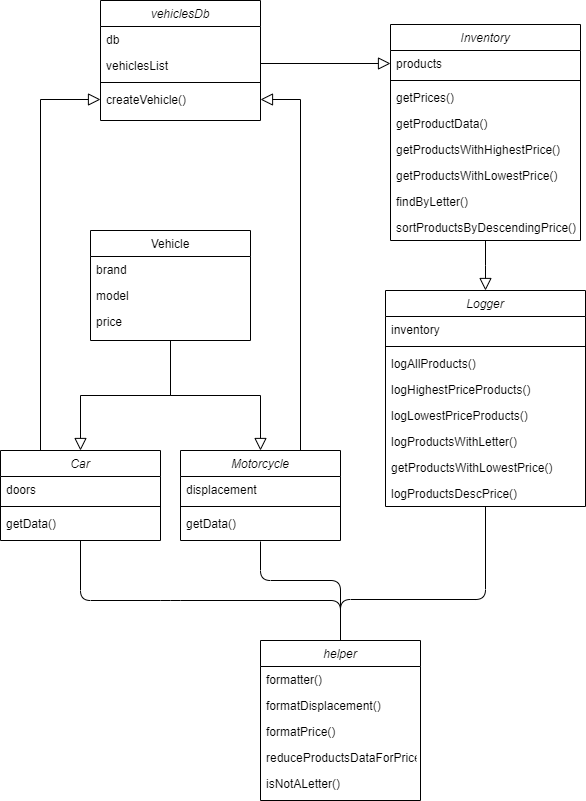

The diagram above was exported from draw.io. Its source (the exported page's mxGraphModel, read from the mxfile embedded in the PNG):
<mxGraphModel dx="1635" dy="2035" grid="1" gridSize="10" guides="1" tooltips="1" connect="1" arrows="1" fold="1" page="1" pageScale="1" pageWidth="827" pageHeight="1169" math="0" shadow="0">
  <root>
    <mxCell id="WIyWlLk6GJQsqaUBKTNV-0" />
    <mxCell id="WIyWlLk6GJQsqaUBKTNV-1" parent="WIyWlLk6GJQsqaUBKTNV-0" />
    <mxCell id="zkfFHV4jXpPFQw0GAbJ--12" value="" style="endArrow=block;endSize=10;endFill=0;shadow=0;strokeWidth=1;rounded=0;edgeStyle=elbowEdgeStyle;elbow=vertical;" parent="WIyWlLk6GJQsqaUBKTNV-1" source="zkfFHV4jXpPFQw0GAbJ--6" target="zkfFHV4jXpPFQw0GAbJ--0" edge="1">
      <mxGeometry width="160" relative="1" as="geometry">
        <mxPoint x="200" y="203" as="sourcePoint" />
        <mxPoint x="200" y="203" as="targetPoint" />
      </mxGeometry>
    </mxCell>
    <mxCell id="tVa4cVAdeo9xPXU-VNf4-0" value="" style="endArrow=block;endSize=10;endFill=0;shadow=0;strokeWidth=1;rounded=0;edgeStyle=elbowEdgeStyle;elbow=vertical;exitX=0.5;exitY=1;exitDx=0;exitDy=0;" edge="1" parent="WIyWlLk6GJQsqaUBKTNV-1" target="tVa4cVAdeo9xPXU-VNf4-1" source="zkfFHV4jXpPFQw0GAbJ--6">
      <mxGeometry width="160" relative="1" as="geometry">
        <mxPoint x="189.67999999999995" y="158.13" as="sourcePoint" />
        <mxPoint x="400" y="85" as="targetPoint" />
      </mxGeometry>
    </mxCell>
    <mxCell id="zkfFHV4jXpPFQw0GAbJ--6" value="Vehicle" style="swimlane;fontStyle=0;align=center;verticalAlign=top;childLayout=stackLayout;horizontal=1;startSize=26;horizontalStack=0;resizeParent=1;resizeLast=0;collapsible=1;marginBottom=0;rounded=0;shadow=0;strokeWidth=1;" parent="WIyWlLk6GJQsqaUBKTNV-1" vertex="1">
      <mxGeometry x="110" y="-10" width="160" height="110" as="geometry">
        <mxRectangle x="130" y="380" width="160" height="26" as="alternateBounds" />
      </mxGeometry>
    </mxCell>
    <mxCell id="zkfFHV4jXpPFQw0GAbJ--7" value="brand" style="text;align=left;verticalAlign=top;spacingLeft=4;spacingRight=4;overflow=hidden;rotatable=0;points=[[0,0.5],[1,0.5]];portConstraint=eastwest;" parent="zkfFHV4jXpPFQw0GAbJ--6" vertex="1">
      <mxGeometry y="26" width="160" height="26" as="geometry" />
    </mxCell>
    <mxCell id="zkfFHV4jXpPFQw0GAbJ--8" value="model" style="text;align=left;verticalAlign=top;spacingLeft=4;spacingRight=4;overflow=hidden;rotatable=0;points=[[0,0.5],[1,0.5]];portConstraint=eastwest;rounded=0;shadow=0;html=0;" parent="zkfFHV4jXpPFQw0GAbJ--6" vertex="1">
      <mxGeometry y="52" width="160" height="26" as="geometry" />
    </mxCell>
    <mxCell id="tVa4cVAdeo9xPXU-VNf4-8" value="price&#10;" style="text;align=left;verticalAlign=top;spacingLeft=4;spacingRight=4;overflow=hidden;rotatable=0;points=[[0,0.5],[1,0.5]];portConstraint=eastwest;rounded=0;shadow=0;html=0;" vertex="1" parent="zkfFHV4jXpPFQw0GAbJ--6">
      <mxGeometry y="78" width="160" height="26" as="geometry" />
    </mxCell>
    <mxCell id="zkfFHV4jXpPFQw0GAbJ--0" value="Car" style="swimlane;fontStyle=2;align=center;verticalAlign=top;childLayout=stackLayout;horizontal=1;startSize=26;horizontalStack=0;resizeParent=1;resizeLast=0;collapsible=1;marginBottom=0;rounded=0;shadow=0;strokeWidth=1;" parent="WIyWlLk6GJQsqaUBKTNV-1" vertex="1">
      <mxGeometry x="20" y="210" width="160" height="90" as="geometry">
        <mxRectangle x="230" y="140" width="160" height="26" as="alternateBounds" />
      </mxGeometry>
    </mxCell>
    <mxCell id="zkfFHV4jXpPFQw0GAbJ--1" value="doors" style="text;align=left;verticalAlign=top;spacingLeft=4;spacingRight=4;overflow=hidden;rotatable=0;points=[[0,0.5],[1,0.5]];portConstraint=eastwest;" parent="zkfFHV4jXpPFQw0GAbJ--0" vertex="1">
      <mxGeometry y="26" width="160" height="26" as="geometry" />
    </mxCell>
    <mxCell id="zkfFHV4jXpPFQw0GAbJ--4" value="" style="line;html=1;strokeWidth=1;align=left;verticalAlign=middle;spacingTop=-1;spacingLeft=3;spacingRight=3;rotatable=0;labelPosition=right;points=[];portConstraint=eastwest;" parent="zkfFHV4jXpPFQw0GAbJ--0" vertex="1">
      <mxGeometry y="52" width="160" height="8" as="geometry" />
    </mxCell>
    <mxCell id="zkfFHV4jXpPFQw0GAbJ--5" value="getData()" style="text;align=left;verticalAlign=top;spacingLeft=4;spacingRight=4;overflow=hidden;rotatable=0;points=[[0,0.5],[1,0.5]];portConstraint=eastwest;" parent="zkfFHV4jXpPFQw0GAbJ--0" vertex="1">
      <mxGeometry y="60" width="160" height="26" as="geometry" />
    </mxCell>
    <mxCell id="tVa4cVAdeo9xPXU-VNf4-1" value="Motorcycle" style="swimlane;fontStyle=2;align=center;verticalAlign=top;childLayout=stackLayout;horizontal=1;startSize=26;horizontalStack=0;resizeParent=1;resizeLast=0;collapsible=1;marginBottom=0;rounded=0;shadow=0;strokeWidth=1;" vertex="1" parent="WIyWlLk6GJQsqaUBKTNV-1">
      <mxGeometry x="200" y="210" width="160" height="90" as="geometry">
        <mxRectangle x="230" y="140" width="160" height="26" as="alternateBounds" />
      </mxGeometry>
    </mxCell>
    <mxCell id="tVa4cVAdeo9xPXU-VNf4-2" value="displacement" style="text;align=left;verticalAlign=top;spacingLeft=4;spacingRight=4;overflow=hidden;rotatable=0;points=[[0,0.5],[1,0.5]];portConstraint=eastwest;" vertex="1" parent="tVa4cVAdeo9xPXU-VNf4-1">
      <mxGeometry y="26" width="160" height="26" as="geometry" />
    </mxCell>
    <mxCell id="tVa4cVAdeo9xPXU-VNf4-5" value="" style="line;html=1;strokeWidth=1;align=left;verticalAlign=middle;spacingTop=-1;spacingLeft=3;spacingRight=3;rotatable=0;labelPosition=right;points=[];portConstraint=eastwest;" vertex="1" parent="tVa4cVAdeo9xPXU-VNf4-1">
      <mxGeometry y="52" width="160" height="8" as="geometry" />
    </mxCell>
    <mxCell id="tVa4cVAdeo9xPXU-VNf4-6" value="getData()" style="text;align=left;verticalAlign=top;spacingLeft=4;spacingRight=4;overflow=hidden;rotatable=0;points=[[0,0.5],[1,0.5]];portConstraint=eastwest;" vertex="1" parent="tVa4cVAdeo9xPXU-VNf4-1">
      <mxGeometry y="60" width="160" height="26" as="geometry" />
    </mxCell>
    <mxCell id="tVa4cVAdeo9xPXU-VNf4-38" value="" style="endArrow=none;html=1;entryX=0.5;entryY=1;entryDx=0;entryDy=0;exitX=0.5;exitY=0;exitDx=0;exitDy=0;" edge="1" parent="WIyWlLk6GJQsqaUBKTNV-1" source="tVa4cVAdeo9xPXU-VNf4-10" target="zkfFHV4jXpPFQw0GAbJ--0">
      <mxGeometry width="50" height="50" relative="1" as="geometry">
        <mxPoint x="100" y="340" as="sourcePoint" />
        <mxPoint x="80" y="310" as="targetPoint" />
        <Array as="points">
          <mxPoint x="360" y="360" />
          <mxPoint x="190" y="360" />
          <mxPoint x="100" y="360" />
        </Array>
      </mxGeometry>
    </mxCell>
    <mxCell id="tVa4cVAdeo9xPXU-VNf4-39" value="" style="endArrow=none;html=1;entryX=0.5;entryY=1.191;entryDx=0;entryDy=0;exitX=0.5;exitY=0;exitDx=0;exitDy=0;entryPerimeter=0;" edge="1" parent="WIyWlLk6GJQsqaUBKTNV-1" source="tVa4cVAdeo9xPXU-VNf4-10" target="tVa4cVAdeo9xPXU-VNf4-6">
      <mxGeometry width="50" height="50" relative="1" as="geometry">
        <mxPoint x="200" y="380" as="sourcePoint" />
        <mxPoint x="110" y="310" as="targetPoint" />
        <Array as="points">
          <mxPoint x="360" y="340" />
          <mxPoint x="280" y="340" />
        </Array>
      </mxGeometry>
    </mxCell>
    <mxCell id="tVa4cVAdeo9xPXU-VNf4-50" value="" style="endArrow=block;endSize=10;endFill=0;shadow=0;strokeWidth=1;rounded=0;edgeStyle=elbowEdgeStyle;elbow=vertical;entryX=0.5;entryY=0;entryDx=0;entryDy=0;exitX=0.5;exitY=1;exitDx=0;exitDy=0;" edge="1" parent="WIyWlLk6GJQsqaUBKTNV-1" source="tVa4cVAdeo9xPXU-VNf4-40" target="tVa4cVAdeo9xPXU-VNf4-26">
      <mxGeometry width="160" relative="1" as="geometry">
        <mxPoint x="500" y="180" as="sourcePoint" />
        <mxPoint x="492.76" y="260" as="targetPoint" />
        <Array as="points" />
      </mxGeometry>
    </mxCell>
    <mxCell id="tVa4cVAdeo9xPXU-VNf4-76" value="" style="endArrow=block;endSize=10;endFill=0;shadow=0;strokeWidth=1;rounded=0;edgeStyle=elbowEdgeStyle;elbow=vertical;exitX=0.25;exitY=0;exitDx=0;exitDy=0;entryX=0;entryY=0.5;entryDx=0;entryDy=0;" edge="1" parent="WIyWlLk6GJQsqaUBKTNV-1" source="zkfFHV4jXpPFQw0GAbJ--0" target="tVa4cVAdeo9xPXU-VNf4-34">
      <mxGeometry width="160" relative="1" as="geometry">
        <mxPoint x="40" y="20" as="sourcePoint" />
        <mxPoint x="160" y="-170" as="targetPoint" />
        <Array as="points">
          <mxPoint x="210" y="-141" />
          <mxPoint x="70" y="-141" />
          <mxPoint x="40" y="-90" />
        </Array>
      </mxGeometry>
    </mxCell>
    <mxCell id="tVa4cVAdeo9xPXU-VNf4-77" value="" style="endArrow=block;endSize=10;endFill=0;shadow=0;strokeWidth=1;rounded=0;edgeStyle=elbowEdgeStyle;elbow=vertical;entryX=1;entryY=0.5;entryDx=0;entryDy=0;exitX=0.75;exitY=0;exitDx=0;exitDy=0;" edge="1" parent="WIyWlLk6GJQsqaUBKTNV-1" source="tVa4cVAdeo9xPXU-VNf4-1" target="tVa4cVAdeo9xPXU-VNf4-34">
      <mxGeometry width="160" relative="1" as="geometry">
        <mxPoint x="350" y="40" as="sourcePoint" />
        <mxPoint x="460" y="-160" as="targetPoint" />
        <Array as="points">
          <mxPoint x="320" y="-141" />
        </Array>
      </mxGeometry>
    </mxCell>
    <mxCell id="tVa4cVAdeo9xPXU-VNf4-32" value="vehiclesDb" style="swimlane;fontStyle=2;align=center;verticalAlign=top;childLayout=stackLayout;horizontal=1;startSize=26;horizontalStack=0;resizeParent=1;resizeLast=0;collapsible=1;marginBottom=0;rounded=0;shadow=0;strokeWidth=1;" vertex="1" parent="WIyWlLk6GJQsqaUBKTNV-1">
      <mxGeometry x="120" y="-240" width="160" height="120" as="geometry">
        <mxRectangle x="230" y="140" width="160" height="26" as="alternateBounds" />
      </mxGeometry>
    </mxCell>
    <mxCell id="tVa4cVAdeo9xPXU-VNf4-33" value="db" style="text;align=left;verticalAlign=top;spacingLeft=4;spacingRight=4;overflow=hidden;rotatable=0;points=[[0,0.5],[1,0.5]];portConstraint=eastwest;" vertex="1" parent="tVa4cVAdeo9xPXU-VNf4-32">
      <mxGeometry y="26" width="160" height="26" as="geometry" />
    </mxCell>
    <mxCell id="tVa4cVAdeo9xPXU-VNf4-75" value="vehiclesList" style="text;align=left;verticalAlign=top;spacingLeft=4;spacingRight=4;overflow=hidden;rotatable=0;points=[[0,0.5],[1,0.5]];portConstraint=eastwest;" vertex="1" parent="tVa4cVAdeo9xPXU-VNf4-32">
      <mxGeometry y="52" width="160" height="26" as="geometry" />
    </mxCell>
    <mxCell id="tVa4cVAdeo9xPXU-VNf4-72" value="" style="line;html=1;strokeWidth=1;align=left;verticalAlign=middle;spacingTop=-1;spacingLeft=3;spacingRight=3;rotatable=0;labelPosition=right;points=[];portConstraint=eastwest;" vertex="1" parent="tVa4cVAdeo9xPXU-VNf4-32">
      <mxGeometry y="78" width="160" height="8" as="geometry" />
    </mxCell>
    <mxCell id="tVa4cVAdeo9xPXU-VNf4-34" value="createVehicle()" style="text;align=left;verticalAlign=top;spacingLeft=4;spacingRight=4;overflow=hidden;rotatable=0;points=[[0,0.5],[1,0.5]];portConstraint=eastwest;" vertex="1" parent="tVa4cVAdeo9xPXU-VNf4-32">
      <mxGeometry y="86" width="160" height="26" as="geometry" />
    </mxCell>
    <mxCell id="tVa4cVAdeo9xPXU-VNf4-79" value="" style="endArrow=block;endSize=10;endFill=0;shadow=0;strokeWidth=1;rounded=0;edgeStyle=elbowEdgeStyle;elbow=vertical;exitX=1;exitY=0.5;exitDx=0;exitDy=0;entryX=0;entryY=0.5;entryDx=0;entryDy=0;" edge="1" parent="WIyWlLk6GJQsqaUBKTNV-1" source="tVa4cVAdeo9xPXU-VNf4-75" target="tVa4cVAdeo9xPXU-VNf4-41">
      <mxGeometry width="160" relative="1" as="geometry">
        <mxPoint x="360" y="-190" as="sourcePoint" />
        <mxPoint x="370" y="-10" as="targetPoint" />
        <Array as="points">
          <mxPoint x="340" y="-177" />
          <mxPoint x="390" y="-90" />
          <mxPoint x="370" y="-175" />
          <mxPoint x="380" y="-175" />
        </Array>
      </mxGeometry>
    </mxCell>
    <mxCell id="tVa4cVAdeo9xPXU-VNf4-40" value="Inventory" style="swimlane;fontStyle=2;align=center;verticalAlign=top;childLayout=stackLayout;horizontal=1;startSize=26;horizontalStack=0;resizeParent=1;resizeLast=0;collapsible=1;marginBottom=0;rounded=0;shadow=0;strokeWidth=1;" vertex="1" parent="WIyWlLk6GJQsqaUBKTNV-1">
      <mxGeometry x="410" y="-216" width="190" height="216" as="geometry">
        <mxRectangle x="230" y="140" width="160" height="26" as="alternateBounds" />
      </mxGeometry>
    </mxCell>
    <mxCell id="tVa4cVAdeo9xPXU-VNf4-41" value="products" style="text;align=left;verticalAlign=top;spacingLeft=4;spacingRight=4;overflow=hidden;rotatable=0;points=[[0,0.5],[1,0.5]];portConstraint=eastwest;" vertex="1" parent="tVa4cVAdeo9xPXU-VNf4-40">
      <mxGeometry y="26" width="190" height="26" as="geometry" />
    </mxCell>
    <mxCell id="tVa4cVAdeo9xPXU-VNf4-42" value="" style="line;html=1;strokeWidth=1;align=left;verticalAlign=middle;spacingTop=-1;spacingLeft=3;spacingRight=3;rotatable=0;labelPosition=right;points=[];portConstraint=eastwest;" vertex="1" parent="tVa4cVAdeo9xPXU-VNf4-40">
      <mxGeometry y="52" width="190" height="8" as="geometry" />
    </mxCell>
    <mxCell id="tVa4cVAdeo9xPXU-VNf4-43" value="getPrices()" style="text;align=left;verticalAlign=top;spacingLeft=4;spacingRight=4;overflow=hidden;rotatable=0;points=[[0,0.5],[1,0.5]];portConstraint=eastwest;" vertex="1" parent="tVa4cVAdeo9xPXU-VNf4-40">
      <mxGeometry y="60" width="190" height="26" as="geometry" />
    </mxCell>
    <mxCell id="tVa4cVAdeo9xPXU-VNf4-44" value="getProductData()" style="text;align=left;verticalAlign=top;spacingLeft=4;spacingRight=4;overflow=hidden;rotatable=0;points=[[0,0.5],[1,0.5]];portConstraint=eastwest;" vertex="1" parent="tVa4cVAdeo9xPXU-VNf4-40">
      <mxGeometry y="86" width="190" height="26" as="geometry" />
    </mxCell>
    <mxCell id="tVa4cVAdeo9xPXU-VNf4-46" value="getProductsWithHighestPrice()" style="text;align=left;verticalAlign=top;spacingLeft=4;spacingRight=4;overflow=hidden;rotatable=0;points=[[0,0.5],[1,0.5]];portConstraint=eastwest;" vertex="1" parent="tVa4cVAdeo9xPXU-VNf4-40">
      <mxGeometry y="112" width="190" height="26" as="geometry" />
    </mxCell>
    <mxCell id="tVa4cVAdeo9xPXU-VNf4-47" value="getProductsWithLowestPrice()" style="text;align=left;verticalAlign=top;spacingLeft=4;spacingRight=4;overflow=hidden;rotatable=0;points=[[0,0.5],[1,0.5]];portConstraint=eastwest;" vertex="1" parent="tVa4cVAdeo9xPXU-VNf4-40">
      <mxGeometry y="138" width="190" height="26" as="geometry" />
    </mxCell>
    <mxCell id="tVa4cVAdeo9xPXU-VNf4-48" value="findByLetter()" style="text;align=left;verticalAlign=top;spacingLeft=4;spacingRight=4;overflow=hidden;rotatable=0;points=[[0,0.5],[1,0.5]];portConstraint=eastwest;" vertex="1" parent="tVa4cVAdeo9xPXU-VNf4-40">
      <mxGeometry y="164" width="190" height="26" as="geometry" />
    </mxCell>
    <mxCell id="tVa4cVAdeo9xPXU-VNf4-45" value="sortProductsByDescendingPrice()" style="text;align=left;verticalAlign=top;spacingLeft=4;spacingRight=4;overflow=hidden;rotatable=0;points=[[0,0.5],[1,0.5]];portConstraint=eastwest;" vertex="1" parent="tVa4cVAdeo9xPXU-VNf4-40">
      <mxGeometry y="190" width="190" height="26" as="geometry" />
    </mxCell>
    <mxCell id="tVa4cVAdeo9xPXU-VNf4-26" value="Logger" style="swimlane;fontStyle=2;align=center;verticalAlign=top;childLayout=stackLayout;horizontal=1;startSize=26;horizontalStack=0;resizeParent=1;resizeLast=0;collapsible=1;marginBottom=0;rounded=0;shadow=0;strokeWidth=1;" vertex="1" parent="WIyWlLk6GJQsqaUBKTNV-1">
      <mxGeometry x="405" y="50" width="200" height="216" as="geometry">
        <mxRectangle x="230" y="140" width="160" height="26" as="alternateBounds" />
      </mxGeometry>
    </mxCell>
    <mxCell id="tVa4cVAdeo9xPXU-VNf4-63" value="inventory" style="text;align=left;verticalAlign=top;spacingLeft=4;spacingRight=4;overflow=hidden;rotatable=0;points=[[0,0.5],[1,0.5]];portConstraint=eastwest;" vertex="1" parent="tVa4cVAdeo9xPXU-VNf4-26">
      <mxGeometry y="26" width="200" height="26" as="geometry" />
    </mxCell>
    <mxCell id="tVa4cVAdeo9xPXU-VNf4-64" value="" style="line;html=1;strokeWidth=1;align=left;verticalAlign=middle;spacingTop=-1;spacingLeft=3;spacingRight=3;rotatable=0;labelPosition=right;points=[];portConstraint=eastwest;" vertex="1" parent="tVa4cVAdeo9xPXU-VNf4-26">
      <mxGeometry y="52" width="200" height="8" as="geometry" />
    </mxCell>
    <mxCell id="tVa4cVAdeo9xPXU-VNf4-65" value="logAllProducts()" style="text;align=left;verticalAlign=top;spacingLeft=4;spacingRight=4;overflow=hidden;rotatable=0;points=[[0,0.5],[1,0.5]];portConstraint=eastwest;" vertex="1" parent="tVa4cVAdeo9xPXU-VNf4-26">
      <mxGeometry y="60" width="200" height="26" as="geometry" />
    </mxCell>
    <mxCell id="tVa4cVAdeo9xPXU-VNf4-66" value="logHighestPriceProducts()" style="text;align=left;verticalAlign=top;spacingLeft=4;spacingRight=4;overflow=hidden;rotatable=0;points=[[0,0.5],[1,0.5]];portConstraint=eastwest;" vertex="1" parent="tVa4cVAdeo9xPXU-VNf4-26">
      <mxGeometry y="86" width="200" height="26" as="geometry" />
    </mxCell>
    <mxCell id="tVa4cVAdeo9xPXU-VNf4-70" value="logLowestPriceProducts()" style="text;align=left;verticalAlign=top;spacingLeft=4;spacingRight=4;overflow=hidden;rotatable=0;points=[[0,0.5],[1,0.5]];portConstraint=eastwest;" vertex="1" parent="tVa4cVAdeo9xPXU-VNf4-26">
      <mxGeometry y="112" width="200" height="26" as="geometry" />
    </mxCell>
    <mxCell id="tVa4cVAdeo9xPXU-VNf4-69" value="logProductsWithLetter()" style="text;align=left;verticalAlign=top;spacingLeft=4;spacingRight=4;overflow=hidden;rotatable=0;points=[[0,0.5],[1,0.5]];portConstraint=eastwest;" vertex="1" parent="tVa4cVAdeo9xPXU-VNf4-26">
      <mxGeometry y="138" width="200" height="26" as="geometry" />
    </mxCell>
    <mxCell id="tVa4cVAdeo9xPXU-VNf4-68" value="getProductsWithLowestPrice()" style="text;align=left;verticalAlign=top;spacingLeft=4;spacingRight=4;overflow=hidden;rotatable=0;points=[[0,0.5],[1,0.5]];portConstraint=eastwest;" vertex="1" parent="tVa4cVAdeo9xPXU-VNf4-26">
      <mxGeometry y="164" width="200" height="26" as="geometry" />
    </mxCell>
    <mxCell id="tVa4cVAdeo9xPXU-VNf4-67" value="logProductsDescPrice()" style="text;align=left;verticalAlign=top;spacingLeft=4;spacingRight=4;overflow=hidden;rotatable=0;points=[[0,0.5],[1,0.5]];portConstraint=eastwest;" vertex="1" parent="tVa4cVAdeo9xPXU-VNf4-26">
      <mxGeometry y="190" width="200" height="26" as="geometry" />
    </mxCell>
    <mxCell id="tVa4cVAdeo9xPXU-VNf4-81" value="" style="endArrow=none;html=1;exitX=0.5;exitY=0;exitDx=0;exitDy=0;entryX=0.5;entryY=1;entryDx=0;entryDy=0;" edge="1" parent="WIyWlLk6GJQsqaUBKTNV-1" source="tVa4cVAdeo9xPXU-VNf4-10" target="tVa4cVAdeo9xPXU-VNf4-26">
      <mxGeometry width="50" height="50" relative="1" as="geometry">
        <mxPoint x="315" y="389.03" as="sourcePoint" />
        <mxPoint x="505" y="267" as="targetPoint" />
        <Array as="points">
          <mxPoint x="360" y="359" />
          <mxPoint x="505" y="359" />
        </Array>
      </mxGeometry>
    </mxCell>
    <mxCell id="tVa4cVAdeo9xPXU-VNf4-10" value="helper" style="swimlane;fontStyle=2;align=center;verticalAlign=top;childLayout=stackLayout;horizontal=1;startSize=26;horizontalStack=0;resizeParent=1;resizeLast=0;collapsible=1;marginBottom=0;rounded=0;shadow=0;strokeWidth=1;" vertex="1" parent="WIyWlLk6GJQsqaUBKTNV-1">
      <mxGeometry x="280" y="400" width="160" height="160" as="geometry">
        <mxRectangle x="230" y="140" width="160" height="26" as="alternateBounds" />
      </mxGeometry>
    </mxCell>
    <mxCell id="tVa4cVAdeo9xPXU-VNf4-11" value="formatter()" style="text;align=left;verticalAlign=top;spacingLeft=4;spacingRight=4;overflow=hidden;rotatable=0;points=[[0,0.5],[1,0.5]];portConstraint=eastwest;" vertex="1" parent="tVa4cVAdeo9xPXU-VNf4-10">
      <mxGeometry y="26" width="160" height="26" as="geometry" />
    </mxCell>
    <mxCell id="tVa4cVAdeo9xPXU-VNf4-14" value="formatDisplacement()" style="text;align=left;verticalAlign=top;spacingLeft=4;spacingRight=4;overflow=hidden;rotatable=0;points=[[0,0.5],[1,0.5]];portConstraint=eastwest;" vertex="1" parent="tVa4cVAdeo9xPXU-VNf4-10">
      <mxGeometry y="52" width="160" height="26" as="geometry" />
    </mxCell>
    <mxCell id="tVa4cVAdeo9xPXU-VNf4-15" value="formatPrice()" style="text;align=left;verticalAlign=top;spacingLeft=4;spacingRight=4;overflow=hidden;rotatable=0;points=[[0,0.5],[1,0.5]];portConstraint=eastwest;" vertex="1" parent="tVa4cVAdeo9xPXU-VNf4-10">
      <mxGeometry y="78" width="160" height="26" as="geometry" />
    </mxCell>
    <mxCell id="tVa4cVAdeo9xPXU-VNf4-16" value="reduceProductsDataForPrice()" style="text;align=left;verticalAlign=top;spacingLeft=4;spacingRight=4;overflow=hidden;rotatable=0;points=[[0,0.5],[1,0.5]];portConstraint=eastwest;" vertex="1" parent="tVa4cVAdeo9xPXU-VNf4-10">
      <mxGeometry y="104" width="160" height="26" as="geometry" />
    </mxCell>
    <mxCell id="tVa4cVAdeo9xPXU-VNf4-17" value="isNotALetter()" style="text;align=left;verticalAlign=top;spacingLeft=4;spacingRight=4;overflow=hidden;rotatable=0;points=[[0,0.5],[1,0.5]];portConstraint=eastwest;" vertex="1" parent="tVa4cVAdeo9xPXU-VNf4-10">
      <mxGeometry y="130" width="160" height="26" as="geometry" />
    </mxCell>
  </root>
</mxGraphModel>